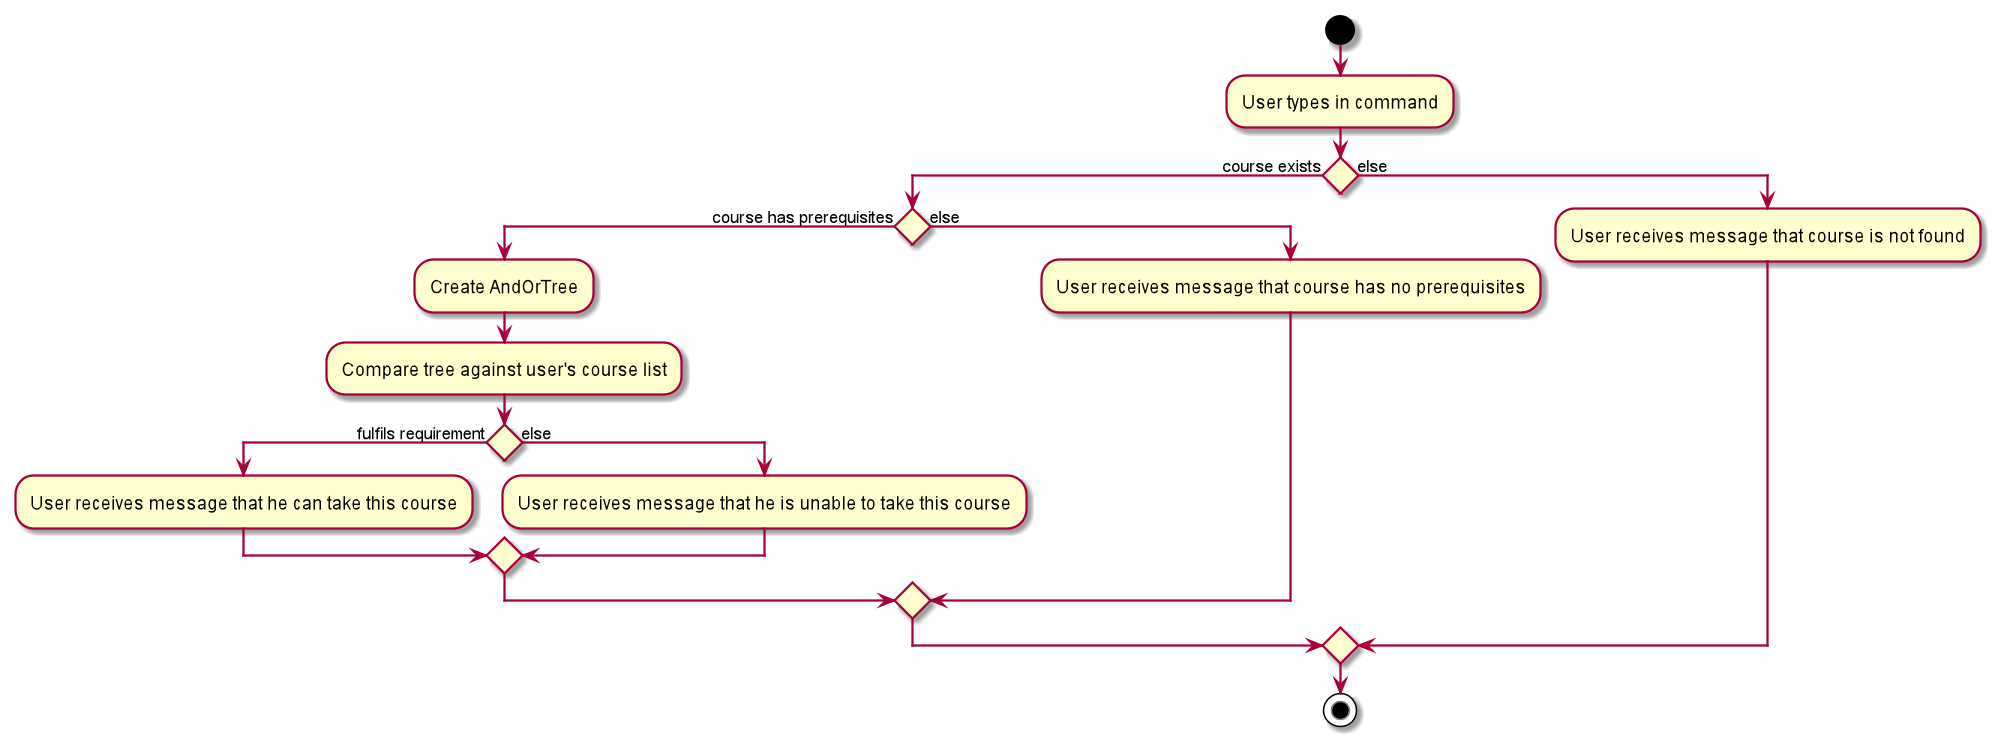

The diagram above was rendered by PlantUML. Its source (embedded in the PNG):
@startuml

start
:User types in command;
if () then (course exists)
    if () then (course has prerequisites)
        :Create AndOrTree;
        :Compare tree against user's course list;
        if () then (fulfils requirement)
            :User receives message that he can take this course;
        else (else)
            :User receives message that he is unable to take this course;
        endif
    else (else)
        :User receives message that course has no prerequisites;
    endif
else (else)
    :User receives message that course is not found;
endif
stop

@enduml